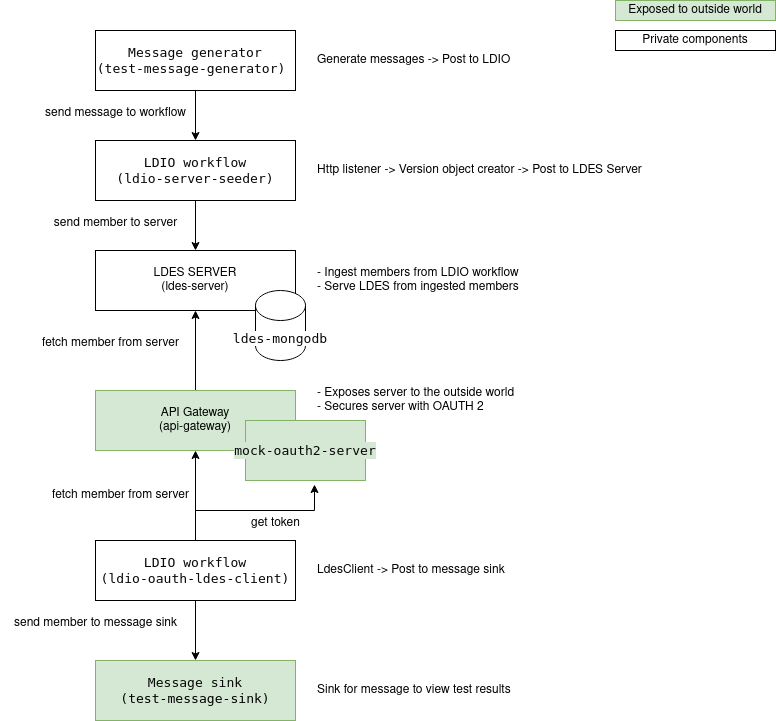

The diagram above was exported from draw.io. Its source (the exported page's mxGraphModel, read from the mxfile embedded in the PNG):
<mxGraphModel dx="2284" dy="795" grid="1" gridSize="10" guides="1" tooltips="1" connect="1" arrows="1" fold="1" page="1" pageScale="1" pageWidth="850" pageHeight="1100" math="0" shadow="0">
  <root>
    <mxCell id="0" />
    <mxCell id="1" parent="0" />
    <mxCell id="zM5nsOcxDUziJYWUCTA9-3" style="edgeStyle=orthogonalEdgeStyle;rounded=0;orthogonalLoop=1;jettySize=auto;html=1;" edge="1" parent="1" source="zM5nsOcxDUziJYWUCTA9-1" target="zM5nsOcxDUziJYWUCTA9-2">
      <mxGeometry relative="1" as="geometry" />
    </mxCell>
    <mxCell id="zM5nsOcxDUziJYWUCTA9-1" value="&lt;div style=&quot;background-color:#ffffff;color:#080808;font-family:'JetBrains Mono',monospace;font-size:9.8pt;&quot;&gt;&lt;pre&gt;Message generator&lt;br&gt;(test-message-generator) &lt;/pre&gt;&lt;/div&gt;" style="rounded=0;whiteSpace=wrap;html=1;" vertex="1" parent="1">
      <mxGeometry x="40" y="80" width="200" height="60" as="geometry" />
    </mxCell>
    <mxCell id="zM5nsOcxDUziJYWUCTA9-8" style="edgeStyle=orthogonalEdgeStyle;rounded=0;orthogonalLoop=1;jettySize=auto;html=1;entryX=0.5;entryY=0;entryDx=0;entryDy=0;" edge="1" parent="1" source="zM5nsOcxDUziJYWUCTA9-2" target="zM5nsOcxDUziJYWUCTA9-7">
      <mxGeometry relative="1" as="geometry" />
    </mxCell>
    <mxCell id="zM5nsOcxDUziJYWUCTA9-2" value="&lt;div style=&quot;background-color:#ffffff;color:#080808;font-family:'JetBrains Mono',monospace;font-size:9.8pt;&quot;&gt;&lt;pre&gt;LDIO workflow&lt;br&gt;(ldio-server-seeder)&lt;/pre&gt;&lt;/div&gt;" style="rounded=0;whiteSpace=wrap;html=1;" vertex="1" parent="1">
      <mxGeometry x="40" y="190" width="200" height="60" as="geometry" />
    </mxCell>
    <mxCell id="zM5nsOcxDUziJYWUCTA9-4" value="&lt;div align=&quot;left&quot;&gt;Http listener -&amp;gt; Version object creator -&amp;gt; Post to LDES Server&lt;/div&gt;" style="text;html=1;align=left;verticalAlign=middle;resizable=0;points=[];autosize=1;strokeColor=none;fillColor=none;" vertex="1" parent="1">
      <mxGeometry x="260" y="205" width="350" height="30" as="geometry" />
    </mxCell>
    <mxCell id="zM5nsOcxDUziJYWUCTA9-6" value="&lt;div align=&quot;left&quot;&gt;Generate messages -&amp;gt; Post to LDIO&lt;/div&gt;" style="text;html=1;align=left;verticalAlign=middle;resizable=0;points=[];autosize=1;strokeColor=none;fillColor=none;" vertex="1" parent="1">
      <mxGeometry x="260" y="95" width="220" height="30" as="geometry" />
    </mxCell>
    <mxCell id="zM5nsOcxDUziJYWUCTA9-7" value="&lt;div&gt;LDES SERVER&lt;/div&gt;&lt;div&gt;(ldes-server)&lt;/div&gt;" style="rounded=0;whiteSpace=wrap;html=1;" vertex="1" parent="1">
      <mxGeometry x="40" y="300" width="200" height="60" as="geometry" />
    </mxCell>
    <mxCell id="zM5nsOcxDUziJYWUCTA9-9" value="&lt;div align=&quot;left&quot;&gt;- Ingest members from LDIO workflow&lt;/div&gt;&lt;div align=&quot;left&quot;&gt;- Serve LDES from ingested members&lt;br&gt;&lt;/div&gt;" style="text;html=1;align=left;verticalAlign=middle;resizable=0;points=[];autosize=1;strokeColor=none;fillColor=none;" vertex="1" parent="1">
      <mxGeometry x="260" y="310" width="230" height="40" as="geometry" />
    </mxCell>
    <mxCell id="zM5nsOcxDUziJYWUCTA9-10" value="&lt;div style=&quot;background-color:#ffffff;color:#080808;font-family:'JetBrains Mono',monospace;font-size:9.8pt;&quot;&gt;&lt;pre&gt;ldes-mongodb&lt;/pre&gt;&lt;/div&gt;" style="shape=cylinder3;whiteSpace=wrap;html=1;boundedLbl=1;backgroundOutline=1;size=15;" vertex="1" parent="1">
      <mxGeometry x="200" y="340" width="50" height="70" as="geometry" />
    </mxCell>
    <mxCell id="zM5nsOcxDUziJYWUCTA9-18" style="edgeStyle=orthogonalEdgeStyle;rounded=0;orthogonalLoop=1;jettySize=auto;html=1;entryX=0.5;entryY=1;entryDx=0;entryDy=0;" edge="1" parent="1" source="zM5nsOcxDUziJYWUCTA9-15" target="zM5nsOcxDUziJYWUCTA9-7">
      <mxGeometry relative="1" as="geometry" />
    </mxCell>
    <mxCell id="zM5nsOcxDUziJYWUCTA9-15" value="&lt;div&gt;API Gateway&lt;/div&gt;&lt;div&gt;(api-gateway)&lt;/div&gt;" style="rounded=0;whiteSpace=wrap;html=1;fillColor=#d5e8d4;strokeColor=#82b366;" vertex="1" parent="1">
      <mxGeometry x="40" y="440" width="200" height="60" as="geometry" />
    </mxCell>
    <mxCell id="zM5nsOcxDUziJYWUCTA9-16" value="&lt;div style=&quot;color: rgb(8, 8, 8); font-family: &amp;quot;JetBrains Mono&amp;quot;, monospace; font-size: 9.8pt;&quot;&gt;&lt;pre&gt;&lt;span style=&quot;background-color: rgb(213, 232, 212);&quot;&gt;mock-oauth2-server&lt;/span&gt;&lt;/pre&gt;&lt;/div&gt;" style="rounded=0;whiteSpace=wrap;html=1;fillColor=#d5e8d4;strokeColor=#82b366;" vertex="1" parent="1">
      <mxGeometry x="190" y="470" width="120" height="60" as="geometry" />
    </mxCell>
    <mxCell id="zM5nsOcxDUziJYWUCTA9-17" value="&lt;div align=&quot;left&quot;&gt;- Exposes server to the outside world&lt;/div&gt;&lt;div align=&quot;left&quot;&gt;- Secures server with OAUTH 2&lt;br&gt;&lt;/div&gt;" style="text;html=1;align=left;verticalAlign=middle;resizable=0;points=[];autosize=1;strokeColor=none;fillColor=none;" vertex="1" parent="1">
      <mxGeometry x="260" y="430" width="220" height="40" as="geometry" />
    </mxCell>
    <mxCell id="zM5nsOcxDUziJYWUCTA9-19" value="send message to workflow" style="text;html=1;align=center;verticalAlign=middle;resizable=0;points=[];autosize=1;strokeColor=none;fillColor=none;" vertex="1" parent="1">
      <mxGeometry x="-20" y="148" width="160" height="30" as="geometry" />
    </mxCell>
    <mxCell id="zM5nsOcxDUziJYWUCTA9-20" value="&lt;div&gt;send member to server&lt;/div&gt;" style="text;html=1;align=center;verticalAlign=middle;resizable=0;points=[];autosize=1;strokeColor=none;fillColor=none;" vertex="1" parent="1">
      <mxGeometry x="-15" y="258" width="150" height="30" as="geometry" />
    </mxCell>
    <mxCell id="zM5nsOcxDUziJYWUCTA9-21" value="fetch member from server" style="text;html=1;align=center;verticalAlign=middle;resizable=0;points=[];autosize=1;strokeColor=none;fillColor=none;" vertex="1" parent="1">
      <mxGeometry x="-25" y="378" width="160" height="30" as="geometry" />
    </mxCell>
    <mxCell id="zM5nsOcxDUziJYWUCTA9-24" style="edgeStyle=orthogonalEdgeStyle;rounded=0;orthogonalLoop=1;jettySize=auto;html=1;entryX=0.5;entryY=1;entryDx=0;entryDy=0;" edge="1" parent="1" source="zM5nsOcxDUziJYWUCTA9-22" target="zM5nsOcxDUziJYWUCTA9-15">
      <mxGeometry relative="1" as="geometry" />
    </mxCell>
    <mxCell id="zM5nsOcxDUziJYWUCTA9-25" style="edgeStyle=orthogonalEdgeStyle;rounded=0;orthogonalLoop=1;jettySize=auto;html=1;entryX=0.575;entryY=1.067;entryDx=0;entryDy=0;entryPerimeter=0;" edge="1" parent="1" source="zM5nsOcxDUziJYWUCTA9-22" target="zM5nsOcxDUziJYWUCTA9-16">
      <mxGeometry relative="1" as="geometry" />
    </mxCell>
    <mxCell id="zM5nsOcxDUziJYWUCTA9-29" style="edgeStyle=orthogonalEdgeStyle;rounded=0;orthogonalLoop=1;jettySize=auto;html=1;" edge="1" parent="1" source="zM5nsOcxDUziJYWUCTA9-22" target="zM5nsOcxDUziJYWUCTA9-28">
      <mxGeometry relative="1" as="geometry" />
    </mxCell>
    <mxCell id="zM5nsOcxDUziJYWUCTA9-22" value="&lt;div style=&quot;font-family: &amp;quot;JetBrains Mono&amp;quot;, monospace; font-size: 9.8pt;&quot;&gt;&lt;pre&gt;&lt;font color=&quot;#080808&quot;&gt;LDIO workflow&lt;br&gt;(ldio-oauth-ldes-client)&lt;/font&gt;&lt;/pre&gt;&lt;/div&gt;" style="rounded=0;whiteSpace=wrap;html=1;" vertex="1" parent="1">
      <mxGeometry x="40" y="590" width="200" height="60" as="geometry" />
    </mxCell>
    <mxCell id="zM5nsOcxDUziJYWUCTA9-23" value="&lt;div align=&quot;left&quot;&gt;LdesClient -&amp;gt; Post to message sink&lt;/div&gt;" style="text;html=1;align=left;verticalAlign=middle;resizable=0;points=[];autosize=1;strokeColor=none;fillColor=none;" vertex="1" parent="1">
      <mxGeometry x="260" y="605" width="210" height="30" as="geometry" />
    </mxCell>
    <mxCell id="zM5nsOcxDUziJYWUCTA9-26" value="get token" style="text;html=1;align=center;verticalAlign=middle;resizable=0;points=[];autosize=1;strokeColor=none;fillColor=none;" vertex="1" parent="1">
      <mxGeometry x="185" y="558" width="70" height="30" as="geometry" />
    </mxCell>
    <mxCell id="zM5nsOcxDUziJYWUCTA9-27" value="fetch member from server" style="text;html=1;align=center;verticalAlign=middle;resizable=0;points=[];autosize=1;strokeColor=none;fillColor=none;" vertex="1" parent="1">
      <mxGeometry x="-15" y="530" width="160" height="30" as="geometry" />
    </mxCell>
    <mxCell id="zM5nsOcxDUziJYWUCTA9-28" value="&lt;div style=&quot;font-family: &amp;quot;JetBrains Mono&amp;quot;, monospace; font-size: 9.8pt;&quot;&gt;&lt;pre&gt;&lt;font color=&quot;#080808&quot;&gt;Message sink&lt;br&gt;(&lt;/font&gt;test-message-sink&lt;font color=&quot;#080808&quot;&gt;)&lt;/font&gt;&lt;/pre&gt;&lt;/div&gt;" style="rounded=0;whiteSpace=wrap;html=1;fillColor=#d5e8d4;strokeColor=#82b366;" vertex="1" parent="1">
      <mxGeometry x="40" y="710" width="200" height="60" as="geometry" />
    </mxCell>
    <mxCell id="zM5nsOcxDUziJYWUCTA9-30" value="send member to message sink" style="text;html=1;align=center;verticalAlign=middle;resizable=0;points=[];autosize=1;strokeColor=none;fillColor=none;" vertex="1" parent="1">
      <mxGeometry x="-55" y="658" width="190" height="30" as="geometry" />
    </mxCell>
    <mxCell id="zM5nsOcxDUziJYWUCTA9-31" value="&lt;div align=&quot;left&quot;&gt;Sink for message to view test results&lt;/div&gt;" style="text;html=1;align=left;verticalAlign=middle;resizable=0;points=[];autosize=1;strokeColor=none;fillColor=none;" vertex="1" parent="1">
      <mxGeometry x="260" y="725" width="220" height="30" as="geometry" />
    </mxCell>
    <mxCell id="zM5nsOcxDUziJYWUCTA9-32" value="Exposed to outside world" style="rounded=0;whiteSpace=wrap;html=1;fillColor=#d5e8d4;strokeColor=#82b366;" vertex="1" parent="1">
      <mxGeometry x="560" y="50" width="160" height="20" as="geometry" />
    </mxCell>
    <mxCell id="zM5nsOcxDUziJYWUCTA9-33" value="Private components" style="whiteSpace=wrap;html=1;" vertex="1" parent="1">
      <mxGeometry x="560" y="80" width="160" height="20" as="geometry" />
    </mxCell>
  </root>
</mxGraphModel>